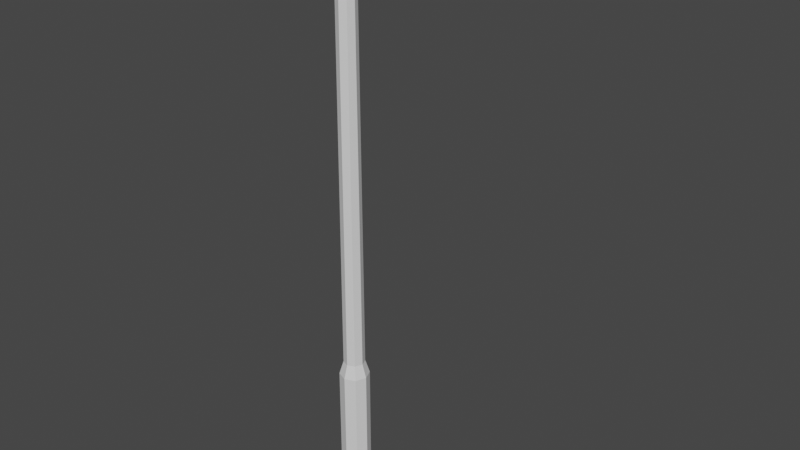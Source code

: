 # Source: street_lamp.blend  (saved by Blender 2.80.75; exported with 4.5.12 LTS)
import bpy
from mathutils import Matrix  # noqa: F401  (used for matrix-valued properties, if any)

bpy.ops.wm.read_factory_settings(use_empty=True)
scene = bpy.context.scene
scene.name = 'Scene'

# ---- collections
col_collection = bpy.data.collections.new('Collection'); scene.collection.children.link(col_collection)

# ---- materials (node trees are filled in below, after node groups)
mat_light = bpy.data.materials.new('Light')
mat_light.use_transparent_shadow = False
mat_pole = bpy.data.materials.new('Pole')
mat_pole.use_transparent_shadow = False

# ---- material node trees
mat_light.use_nodes = True; mat_light.node_tree.nodes.clear()
_N = mat_light.node_tree.nodes; _L = mat_light.node_tree.links
n0 = _N.new('ShaderNodeOutputMaterial'); n0.name = 'Material Output'; n0.location = (300, 300)
n1 = _N.new('ShaderNodeBsdfPrincipled'); n1.name = 'Principled BSDF'; n1.location = (10, 300)
n1.distribution = 'GGX'
n1.subsurface_method = 'BURLEY'
n1.inputs[3].default_value = 1.45
n1.inputs[27].default_value = (0.0, 0.0, 0.0, 1.0)
n1.inputs[28].default_value = 1.0
_L.new(n1.outputs[0], n0.inputs[0])
n0.is_active_output = True
mat_pole.use_nodes = True; mat_pole.node_tree.nodes.clear()
_N = mat_pole.node_tree.nodes; _L = mat_pole.node_tree.links
n0 = _N.new('ShaderNodeOutputMaterial'); n0.name = 'Material Output'; n0.location = (300, 300)
n1 = _N.new('ShaderNodeBsdfPrincipled'); n1.name = 'Principled BSDF'; n1.location = (10, 300)
n1.distribution = 'GGX'
n1.subsurface_method = 'BURLEY'
n1.inputs[3].default_value = 1.45
n1.inputs[27].default_value = (0.0, 0.0, 0.0, 1.0)
n1.inputs[28].default_value = 1.0
_L.new(n1.outputs[0], n0.inputs[0])
n0.is_active_output = True

# ---- world
world_world = bpy.data.worlds.new('World'); scene.world = world_world
world_world.color = (0.05088, 0.05088, 0.05088)
world_world.use_sun_shadow = False
world_world.sun_shadow_jitter_overblur = 0.0

# ---- meshes
me_cylinder_001 = bpy.data.meshes.new('Cylinder.001')
me_cylinder_001.from_pydata([(-4.081e-08, 0.2176, 0.0), (-4.081e-08, 0.2176, 1.6), (0.1539, 0.1539, 0.0), (0.1539, 0.1539, 1.6), (0.2176, -3.682e-09, 0.0), (0.2176, -3.682e-09, 1.6), (0.1539, -0.1539, 0.0), (0.1539, -0.1539, 1.6), (-5.983e-08, -0.2176, 0.0), (-5.983e-08, -0.2176, 1.6), (-0.1539, -0.1539, 0.0), (-0.1539, -0.1539, 1.6), (-0.2176, 8.424e-09, 0.0), (-0.2176, 8.424e-09, 1.6), (-0.1539, 0.1539, 0.0), (-0.1539, 0.1539, 1.6), (-4.626e-08, 0.1545, 1.803), (0.1093, 0.1093, 1.803), (0.1545, 8.54e-11, 1.803), (0.1093, -0.1093, 1.803), (-5.976e-08, -0.1545, 1.803), (-0.1093, -0.1093, 1.803), (-0.1545, 8.682e-09, 1.803), (-0.1093, 0.1093, 1.803), (0.0, 0.1425, 8.027), (0.09617, 0.1008, 7.996), (0.136, 5.663e-09, 7.984), (0.09617, -0.1008, 7.996), (0.0, -0.1425, 8.027), (-0.09617, -0.1008, 8.057), (-0.136, 2.713e-09, 8.069), (-0.09617, 0.1008, 8.057), (0.236, 0.1425, 8.367), (0.2819, 0.1008, 8.277), (0.3009, -2.024e-08, 8.24), (0.2819, -0.1008, 8.277), (0.236, -0.1425, 8.367), (0.1902, -0.1008, 8.456), (0.1712, -4.216e-08, 8.493), (0.1902, 0.1008, 8.456), (1.317, 0.1184, 8.377), (1.315, 0.08374, 8.293), (1.315, 4.142e-09, 8.259), (1.315, -0.08374, 8.293), (1.317, -0.1184, 8.377), (1.319, -0.08374, 8.461), (1.319, -1.286e-08, 8.496), (1.319, 0.08374, 8.461), (1.119, -0.1419, 8.232), (1.119, 0.1419, 8.232), (1.886, -0.196, 8.232), (1.886, 0.196, 8.232), (1.191, 0.196, 8.232), (1.191, -0.196, 8.232), (1.163, -0.126, 8.515), (1.119, -0.1419, 8.47), (1.163, 0.126, 8.515), (1.119, 0.1419, 8.47), (1.841, -0.1469, 8.515), (1.886, -0.196, 8.47), (1.841, 0.1469, 8.515), (1.886, 0.196, 8.47), (1.191, 0.196, 8.47), (1.191, 0.1467, 8.515), (1.191, -0.196, 8.47), (1.191, -0.1467, 8.515), (1.191, -0.196, 8.251), (1.119, -0.1419, 8.251), (1.119, 0.1419, 8.251), (1.191, 0.196, 8.251), (1.886, 0.196, 8.251), (1.886, -0.196, 8.251), (1.103, 0.1528, 8.232), (1.103, -0.1528, 8.232), (1.179, 0.2112, 8.232), (1.913, -0.2112, 8.232), (1.913, 0.2112, 8.232), (1.179, -0.2112, 8.232), (1.103, -0.1528, 8.251), (1.103, 0.1528, 8.251), (1.179, 0.2112, 8.251), (1.913, -0.2112, 8.251), (1.179, -0.2112, 8.251), (1.913, 0.2112, 8.251), (1.886, -0.196, 8.168), (1.855, -0.1789, 8.122), (1.855, 0.1789, 8.122), (1.886, 0.196, 8.168), (1.191, -0.196, 8.168), (1.221, -0.1789, 8.122), (1.221, 0.1789, 8.122), (1.191, 0.196, 8.168), (1.769, -0.1301, 8.077), (1.709, -0.08314, 8.061), (1.709, 0.08314, 8.061), (1.769, 0.1301, 8.077), (1.308, -0.1301, 8.077), (1.368, -0.08314, 8.061), (1.368, 0.08314, 8.061), (1.308, 0.1301, 8.077)], [], [(0, 1, 3, 2), (2, 3, 5, 4), (4, 5, 7, 6), (6, 7, 9, 8), (8, 9, 11, 10), (10, 11, 13, 12), (3, 1, 15, 13, 11, 9, 7, 5), (12, 13, 15, 14), (14, 15, 1, 0), (0, 2, 4, 6, 8, 10, 12, 14), (7, 19, 20, 9), (15, 13, 22, 23), (3, 17, 18, 5), (9, 20, 21, 11), (1, 15, 23, 16), (1, 16, 17, 3), (5, 18, 19, 7), (11, 21, 22, 13), (16, 23, 31, 24), (21, 29, 30, 22), (19, 27, 28, 20), (17, 25, 26, 18), (23, 22, 30, 31), (20, 28, 29, 21), (18, 26, 27, 19), (16, 24, 25, 17), (17, 18, 19, 20, 21, 22, 23, 16), (24, 31, 39, 32), (30, 29, 37, 38), (28, 27, 35, 36), (26, 25, 33, 34), (31, 30, 38, 39), (29, 28, 36, 37), (27, 26, 34, 35), (25, 24, 32, 33), (35, 34, 42, 43), (33, 32, 40, 41), (32, 39, 47, 40), (38, 37, 45, 46), (36, 35, 43, 44), (34, 33, 41, 42), (39, 38, 46, 47), (37, 36, 44, 45), (63, 56, 54, 65), (71, 59, 64, 66), (67, 55, 57, 68), (90, 86, 95, 99), (68, 57, 62, 69), (70, 61, 59, 71), (49, 52, 53, 48), (69, 62, 61, 70), (60, 63, 65, 58), (54, 56, 57, 55), (63, 60, 61, 62), (60, 58, 59, 61), (65, 54, 55, 64), (56, 63, 62, 57), (58, 65, 64, 59), (66, 64, 55, 67), (68, 69, 80, 79), (49, 48, 73, 72), (53, 50, 75, 77), (70, 71, 81, 83), (71, 66, 82, 81), (50, 51, 76, 75), (77, 82, 78, 73), (74, 80, 83, 76), (76, 83, 81, 75), (72, 79, 80, 74), (73, 78, 79, 72), (75, 81, 82, 77), (66, 67, 78, 82), (51, 52, 74, 76), (52, 49, 72, 74), (67, 68, 79, 78), (48, 53, 77, 73), (69, 70, 83, 80), (50, 53, 88, 84), (98, 94, 93, 97), (89, 90, 99, 96), (85, 89, 96, 92), (52, 51, 87, 91), (51, 50, 84, 87), (53, 52, 91, 88), (85, 86, 87, 84), (89, 85, 84, 88), (86, 90, 91, 87), (90, 89, 88, 91), (93, 94, 95, 92), (97, 93, 92, 96), (94, 98, 99, 95), (98, 97, 96, 99), (86, 85, 92, 95)])
me_cylinder_001.polygons.foreach_set('material_index', [1, 1, 1, 1, 1, 1, 1, 1, 1, 1, 1, 1, 1, 1, 1, 1, 1, 1, 1, 1, 1, 1, 1, 1, 1, 1, 1, 1, 1, 1, 1, 1, 1, 1, 1, 1, 1, 1, 1, 1, 1, 1, 1, 1, 1, 1, 0, 1, 1, 1, 1, 1, 1, 1, 1, 1, 1, 1, 1, 1, 1, 1, 1, 1, 1, 1, 1, 1, 1, 1, 1, 1, 1, 1, 1, 1, 1, 0, 0, 0, 0, 0, 0, 0, 0, 0, 0, 0, 0, 0, 0, 0, 0])
_uv = me_cylinder_001.uv_layers.new(name='UVMap')
_uv.uv.foreach_set('vector', [1.0, 0.5, 1.0, 0.9, 0.875, 0.9, 0.875, 0.5, 0.875, 0.5, 0.875, 0.9, 0.75, 0.9, 0.75, 0.5, 0.75, 0.5, 0.75, 0.9, 0.625, 0.9, 0.625, 0.5, 0.625, 0.5, 0.625, 0.9, 0.5, 0.9, 0.5, 0.5, 0.5, 0.5, 0.5, 0.9, 0.375, 0.9, 0.375, 0.5, 0.375, 0.5, 0.375, 0.9, 0.25, 0.9, 0.25, 0.5, 0.4197, 0.4197, 0.25, 0.49, 0.08029, 0.4197, 0.01, 0.25, 0.08029, 0.08029, 0.25, 0.01, 0.4197, 0.08029, 0.49, 0.25, 0.25, 0.5, 0.25, 0.9, 0.125, 0.9, 0.125, 0.5, 0.125, 0.5, 0.125, 0.9, 0.0, 0.9, 0.0, 0.5, 0.75, 0.49, 0.9197, 0.4197, 0.99, 0.25, 0.9197, 0.08029, 0.75, 0.01, 0.5803, 0.08029, 0.51, 0.25, 0.5803, 0.4197, 0.625, 0.9, 0.625, 0.9, 0.5, 0.9, 0.5, 0.9, 0.08029, 0.4197, 0.01, 0.25, 0.01, 0.25, 0.08029, 0.4197, 0.875, 0.9, 0.875, 0.9, 0.75, 0.9, 0.75, 0.9, 0.5, 0.9, 0.5, 0.9, 0.375, 0.9, 0.375, 0.9, 0.25, 0.49, 0.08029, 0.4197, 0.08029, 0.4197, 0.25, 0.49, 1.0, 0.9, 1.0, 0.9, 0.875, 0.9, 0.875, 0.9, 0.75, 0.9, 0.75, 0.9, 0.625, 0.9, 0.625, 0.9, 0.375, 0.9, 0.375, 0.9, 0.25, 0.9, 0.25, 0.9, 0.25, 0.49, 0.08029, 0.4197, 0.08029, 0.4197, 0.25, 0.49, 0.375, 0.9, 0.375, 0.9, 0.25, 0.9, 0.25, 0.9, 0.625, 0.9, 0.625, 0.9, 0.5, 0.9, 0.5, 0.9, 0.875, 0.9, 0.875, 0.9, 0.75, 0.9, 0.75, 0.9, 0.08029, 0.4197, 0.01, 0.25, 0.01, 0.25, 0.08029, 0.4197, 0.5, 0.9, 0.5, 0.9, 0.375, 0.9, 0.375, 0.9, 0.75, 0.9, 0.75, 0.9, 0.625, 0.9, 0.625, 0.9, 1.0, 0.9, 1.0, 0.9, 0.875, 0.9, 0.875, 0.9, 0.0, 0.0, 0.0, 0.0, 0.0, 0.0, 0.0, 0.0, 0.0, 0.0, 0.0, 0.0, 0.0, 0.0, 0.0, 0.0, 0.25, 0.49, 0.08029, 0.4197, 0.08029, 0.4197, 0.25, 0.49, 0.25, 0.9, 0.375, 0.9, 0.375, 0.9, 0.25, 0.9, 0.5, 0.9, 0.625, 0.9, 0.625, 0.9, 0.5, 0.9, 0.75, 0.9, 0.875, 0.9, 0.875, 0.9, 0.75, 0.9, 0.08029, 0.4197, 0.01, 0.25, 0.01, 0.25, 0.08029, 0.4197, 0.375, 0.9, 0.5, 0.9, 0.5, 0.9, 0.375, 0.9, 0.625, 0.9, 0.75, 0.9, 0.75, 0.9, 0.625, 0.9, 0.875, 0.9, 1.0, 0.9, 1.0, 0.9, 0.875, 0.9, 0.625, 0.9, 0.75, 0.9, 0.75, 0.9, 0.625, 0.9, 0.875, 0.9, 1.0, 0.9, 1.0, 0.9, 0.875, 0.9, 0.25, 0.49, 0.08029, 0.4197, 0.08029, 0.4197, 0.25, 0.49, 0.25, 0.9, 0.375, 0.9, 0.375, 0.9, 0.25, 0.9, 0.5, 0.9, 0.625, 0.9, 0.625, 0.9, 0.5, 0.9, 0.75, 0.9, 0.875, 0.9, 0.875, 0.9, 0.75, 0.9, 0.08029, 0.4197, 0.01, 0.25, 0.01, 0.25, 0.08029, 0.4197, 0.375, 0.9, 0.5, 0.9, 0.5, 0.9, 0.375, 0.9, 0.8502, 0.5314, 0.8596, 0.5341, 0.8596, 0.7159, 0.8502, 0.7186, 0.3916, 0.75, 0.5853, 0.75, 0.5853, 0.9752, 0.3916, 0.9752, 0.3916, 0.0, 0.5853, 0.0, 0.5853, 0.25, 0.3916, 0.25, 0.1498, 0.5, 0.375, 0.5, 0.375, 0.5, 0.1498, 0.5, 0.3916, 0.25, 0.5853, 0.25, 0.5853, 0.2748, 0.3916, 0.2748, 0.3916, 0.5, 0.5853, 0.5, 0.5853, 0.75, 0.3916, 0.75, 0.125, 0.5, 0.1498, 0.5, 0.1498, 0.75, 0.125, 0.75, 0.3916, 0.2748, 0.5853, 0.2748, 0.5853, 0.5, 0.3916, 0.5, 0.6396, 0.5313, 0.8502, 0.5314, 0.8502, 0.7186, 0.6396, 0.7187, 0.8596, 0.7159, 0.8596, 0.5341, 0.875, 0.5, 0.875, 0.75, 0.8502, 0.5314, 0.6396, 0.5313, 0.625, 0.5, 0.8502, 0.5, 0.6396, 0.5313, 0.6396, 0.7187, 0.5853, 0.75, 0.5853, 0.5, 0.8502, 0.7186, 0.8596, 0.7159, 0.875, 0.75, 0.8502, 0.75, 0.8596, 0.5341, 0.8502, 0.5314, 0.8502, 0.5, 0.875, 0.5, 0.6396, 0.7187, 0.8502, 0.7186, 0.8502, 0.75, 0.625, 0.75, 0.3916, 0.9752, 0.5853, 0.9752, 0.5853, 1.0, 0.3916, 1.0, 0.3916, 0.25, 0.3916, 0.2748, 0.3916, 0.2748, 0.3916, 0.25, 0.125, 0.5, 0.125, 0.75, 0.125, 0.75, 0.125, 0.5, 0.1498, 0.75, 0.375, 0.75, 0.375, 0.75, 0.1498, 0.75, 0.3916, 0.5, 0.3916, 0.75, 0.3916, 0.75, 0.3916, 0.5, 0.3916, 0.75, 0.3916, 0.9752, 0.3916, 0.9752, 0.3916, 0.75, 0.375, 0.75, 0.375, 0.5, 0.375, 0.5, 0.375, 0.75, 0.375, 0.9752, 0.3916, 0.9752, 0.3916, 1.0, 0.375, 1.0, 0.375, 0.2748, 0.3916, 0.2748, 0.3916, 0.5, 0.375, 0.5, 0.375, 0.5, 0.3916, 0.5, 0.3916, 0.75, 0.375, 0.75, 0.375, 0.25, 0.3916, 0.25, 0.3916, 0.2748, 0.375, 0.2748, 0.375, 0.0, 0.3916, 0.0, 0.3916, 0.25, 0.375, 0.25, 0.375, 0.75, 0.3916, 0.75, 0.3916, 0.9752, 0.375, 0.9752, 0.3916, 0.9752, 0.3916, 1.0, 0.3916, 1.0, 0.3916, 0.9752, 0.375, 0.5, 0.1498, 0.5, 0.1498, 0.5, 0.375, 0.5, 0.1498, 0.5, 0.125, 0.5, 0.125, 0.5, 0.1498, 0.5, 0.3916, 0.0, 0.3916, 0.25, 0.3916, 0.25, 0.3916, 0.0, 0.125, 0.75, 0.1498, 0.75, 0.1498, 0.75, 0.125, 0.75, 0.3916, 0.2748, 0.3916, 0.5, 0.3916, 0.5, 0.3916, 0.2748, 0.375, 0.75, 0.1498, 0.75, 0.1498, 0.75, 0.375, 0.75, 0.1665, 0.533, 0.3582, 0.533, 0.3582, 0.717, 0.1665, 0.717, 0.1498, 0.75, 0.1498, 0.5, 0.1498, 0.5, 0.1498, 0.75, 0.375, 0.75, 0.1498, 0.75, 0.1498, 0.75, 0.375, 0.75, 0.1498, 0.5, 0.375, 0.5, 0.375, 0.5, 0.1498, 0.5, 0.375, 0.5, 0.375, 0.75, 0.375, 0.75, 0.375, 0.5, 0.1498, 0.75, 0.1498, 0.5, 0.1498, 0.5, 0.1498, 0.75, 0.375, 0.75, 0.375, 0.5, 0.375, 0.5, 0.375, 0.75, 0.1498, 0.75, 0.375, 0.75, 0.375, 0.75, 0.1498, 0.75, 0.375, 0.5, 0.1498, 0.5, 0.1498, 0.5, 0.375, 0.5, 0.1498, 0.5, 0.1498, 0.75, 0.1498, 0.75, 0.1498, 0.5, 0.3582, 0.717, 0.3582, 0.533, 0.375, 0.5, 0.375, 0.75, 0.1665, 0.717, 0.3582, 0.717, 0.375, 0.75, 0.1498, 0.75, 0.3582, 0.533, 0.1665, 0.533, 0.1498, 0.5, 0.375, 0.5, 0.1665, 0.533, 0.1665, 0.717, 0.1498, 0.75, 0.1498, 0.5, 0.375, 0.5, 0.375, 0.75, 0.375, 0.75, 0.375, 0.5])
me_cylinder_001.materials.append(mat_light)
me_cylinder_001.materials.append(mat_pole)
me_cylinder_001.use_remesh_preserve_volume = False
me_cylinder_001.use_remesh_preserve_attributes = False
me_cylinder_001.use_mirror_vertex_groups = False
me_cylinder_001.update()

# ---- objects
ob_cylinder = bpy.data.objects.new('Cylinder', me_cylinder_001)

# ---- transforms, parenting, visibility, modifiers, constraints
ob_cylinder.location = (0.0, 0.0, 0.0)
ob_cylinder.lineart.crease_threshold = 0.0

# ---- collection membership
col_collection.objects.link(ob_cylinder)

# ---- scene / render settings (as saved in the file)
scene.frame_start = 1; scene.frame_end = 250; scene.frame_set(1)
scene.render.engine = 'BLENDER_EEVEE_NEXT'
scene.render.motion_blur_shutter = 1.0
scene.cycles.use_denoising = False
scene.cycles.samples = 128
scene.cycles.sampling_pattern = 'TABULATED_SOBOL'
scene.cycles.use_adaptive_sampling = False
scene.cycles.use_light_tree = False
scene.view_settings.view_transform = 'Filmic'
bpy.context.view_layer.update()

# ---- added for rendering (the .blend has no active camera and no usable light): camera, sun
cam_auto = bpy.data.cameras.new('AutoCamera')
cam_auto.lens = 50.0
cam_auto.sensor_width = 36.0
cam_auto.clip_end = 1000.0
ob_auto_camera = bpy.data.objects.new('AutoCamera', cam_auto)
scene.collection.objects.link(ob_auto_camera)
ob_auto_camera.location = (8.97863, -9.75696, 10.7619)
ob_auto_camera.rotation_euler = (1.09748, -7.21219e-08, 0.694738)
scene.camera = ob_auto_camera
light_auto_sun = bpy.data.lights.new('AutoSun', 'SUN')
light_auto_sun.energy = 3.0
light_auto_sun.angle = 0.0523599
ob_auto_sun = bpy.data.objects.new('AutoSun', light_auto_sun)
scene.collection.objects.link(ob_auto_sun)
ob_auto_sun.rotation_euler = (0.872665, 0.174533, 0.523599)
bpy.context.view_layer.update()
